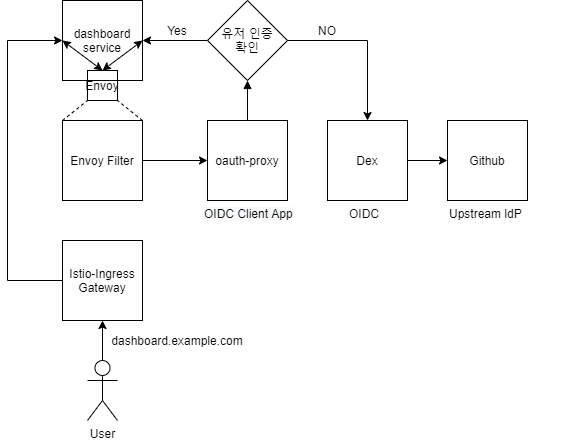

The diagram above was exported from draw.io. Its source (the exported page's mxGraphModel, read from the mxfile embedded in the PNG):
<mxGraphModel dx="981" dy="526" grid="1" gridSize="10" guides="1" tooltips="1" connect="1" arrows="1" fold="1" page="1" pageScale="1" pageWidth="827" pageHeight="1169" math="0" shadow="0">
  <root>
    <mxCell id="0" />
    <mxCell id="1" parent="0" />
    <mxCell id="ywddJJG4TTh3GiGwzlnE-3" style="edgeStyle=orthogonalEdgeStyle;rounded=0;orthogonalLoop=1;jettySize=auto;html=1;entryX=0.5;entryY=1;entryDx=0;entryDy=0;" edge="1" parent="1" source="ywddJJG4TTh3GiGwzlnE-1" target="ywddJJG4TTh3GiGwzlnE-2">
      <mxGeometry relative="1" as="geometry" />
    </mxCell>
    <mxCell id="ywddJJG4TTh3GiGwzlnE-1" value="User" style="shape=umlActor;verticalLabelPosition=bottom;verticalAlign=top;html=1;outlineConnect=0;" vertex="1" parent="1">
      <mxGeometry x="209" y="448" width="30" height="60" as="geometry" />
    </mxCell>
    <mxCell id="ywddJJG4TTh3GiGwzlnE-52" style="edgeStyle=orthogonalEdgeStyle;rounded=0;orthogonalLoop=1;jettySize=auto;html=1;startArrow=none;startFill=0;endArrow=classic;endFill=1;entryX=0;entryY=0.5;entryDx=0;entryDy=0;" edge="1" parent="1" source="ywddJJG4TTh3GiGwzlnE-2" target="ywddJJG4TTh3GiGwzlnE-4">
      <mxGeometry relative="1" as="geometry">
        <mxPoint x="129" y="128" as="targetPoint" />
        <Array as="points">
          <mxPoint x="129" y="368" />
          <mxPoint x="129" y="128" />
        </Array>
      </mxGeometry>
    </mxCell>
    <mxCell id="ywddJJG4TTh3GiGwzlnE-2" value="Istio-Ingress&lt;br&gt;Gateway" style="whiteSpace=wrap;html=1;aspect=fixed;" vertex="1" parent="1">
      <mxGeometry x="184" y="328" width="80" height="80" as="geometry" />
    </mxCell>
    <mxCell id="ywddJJG4TTh3GiGwzlnE-4" value="dashboard&lt;br&gt;service" style="whiteSpace=wrap;html=1;aspect=fixed;fillColor=none;" vertex="1" parent="1">
      <mxGeometry x="184" y="88" width="80" height="80" as="geometry" />
    </mxCell>
    <mxCell id="ywddJJG4TTh3GiGwzlnE-28" value="" style="edgeStyle=orthogonalEdgeStyle;rounded=0;orthogonalLoop=1;jettySize=auto;html=1;startArrow=block;startFill=1;endArrow=none;endFill=0;" edge="1" parent="1" source="ywddJJG4TTh3GiGwzlnE-6" target="ywddJJG4TTh3GiGwzlnE-11">
      <mxGeometry relative="1" as="geometry" />
    </mxCell>
    <mxCell id="ywddJJG4TTh3GiGwzlnE-29" value="" style="edgeStyle=orthogonalEdgeStyle;rounded=0;orthogonalLoop=1;jettySize=auto;html=1;startArrow=none;startFill=0;" edge="1" parent="1" source="ywddJJG4TTh3GiGwzlnE-6" target="ywddJJG4TTh3GiGwzlnE-4">
      <mxGeometry relative="1" as="geometry" />
    </mxCell>
    <mxCell id="ywddJJG4TTh3GiGwzlnE-35" style="edgeStyle=orthogonalEdgeStyle;rounded=0;orthogonalLoop=1;jettySize=auto;html=1;entryX=0.5;entryY=0;entryDx=0;entryDy=0;startArrow=none;startFill=0;endArrow=classic;endFill=1;" edge="1" parent="1" source="ywddJJG4TTh3GiGwzlnE-6" target="ywddJJG4TTh3GiGwzlnE-15">
      <mxGeometry relative="1" as="geometry" />
    </mxCell>
    <mxCell id="ywddJJG4TTh3GiGwzlnE-6" value="유저 인증&lt;br&gt;확인" style="rhombus;whiteSpace=wrap;html=1;" vertex="1" parent="1">
      <mxGeometry x="329" y="88" width="80" height="80" as="geometry" />
    </mxCell>
    <mxCell id="ywddJJG4TTh3GiGwzlnE-9" value="Yes" style="text;html=1;strokeColor=none;fillColor=none;align=center;verticalAlign=middle;whiteSpace=wrap;rounded=0;" vertex="1" parent="1">
      <mxGeometry x="279" y="108" width="40" height="20" as="geometry" />
    </mxCell>
    <mxCell id="ywddJJG4TTh3GiGwzlnE-11" value="oauth-proxy" style="whiteSpace=wrap;html=1;aspect=fixed;" vertex="1" parent="1">
      <mxGeometry x="329" y="208" width="80" height="80" as="geometry" />
    </mxCell>
    <mxCell id="ywddJJG4TTh3GiGwzlnE-12" value="NO" style="text;html=1;strokeColor=none;fillColor=none;align=center;verticalAlign=middle;whiteSpace=wrap;rounded=0;" vertex="1" parent="1">
      <mxGeometry x="429" y="108" width="40" height="20" as="geometry" />
    </mxCell>
    <mxCell id="ywddJJG4TTh3GiGwzlnE-18" style="edgeStyle=orthogonalEdgeStyle;rounded=0;orthogonalLoop=1;jettySize=auto;html=1;entryX=0;entryY=0.5;entryDx=0;entryDy=0;" edge="1" parent="1" source="ywddJJG4TTh3GiGwzlnE-15" target="ywddJJG4TTh3GiGwzlnE-17">
      <mxGeometry relative="1" as="geometry" />
    </mxCell>
    <mxCell id="ywddJJG4TTh3GiGwzlnE-15" value="Dex" style="whiteSpace=wrap;html=1;aspect=fixed;" vertex="1" parent="1">
      <mxGeometry x="449" y="208" width="80" height="80" as="geometry" />
    </mxCell>
    <mxCell id="ywddJJG4TTh3GiGwzlnE-17" value="Github&lt;br&gt;" style="whiteSpace=wrap;html=1;aspect=fixed;" vertex="1" parent="1">
      <mxGeometry x="569" y="208" width="80" height="80" as="geometry" />
    </mxCell>
    <mxCell id="ywddJJG4TTh3GiGwzlnE-19" value="&lt;span style=&quot;color: rgb(0 , 0 , 0) ; font-family: &amp;#34;helvetica&amp;#34; ; font-size: 12px ; font-style: normal ; font-weight: 400 ; letter-spacing: normal ; text-align: center ; text-indent: 0px ; text-transform: none ; word-spacing: 0px ; background-color: rgb(248 , 249 , 250) ; display: inline ; float: none&quot;&gt;&lt;span&gt;OIDC&amp;nbsp;&lt;/span&gt;&lt;/span&gt;&lt;span style=&quot;color: rgb(0 , 0 , 0) ; font-family: &amp;#34;helvetica&amp;#34; ; font-size: 12px ; font-style: normal ; font-weight: 400 ; letter-spacing: normal ; text-align: center ; text-indent: 0px ; text-transform: none ; word-spacing: 0px ; background-color: rgb(248 , 249 , 250) ; display: inline ; float: none&quot;&gt;Client App&lt;/span&gt;" style="text;whiteSpace=wrap;html=1;" vertex="1" parent="1">
      <mxGeometry x="324" y="288" width="95" height="40" as="geometry" />
    </mxCell>
    <mxCell id="ywddJJG4TTh3GiGwzlnE-20" value="&lt;div style=&quot;text-align: center&quot;&gt;&lt;span&gt;&lt;font face=&quot;helvetica&quot;&gt;OIDC&lt;/font&gt;&lt;/span&gt;&lt;/div&gt;" style="text;whiteSpace=wrap;html=1;" vertex="1" parent="1">
      <mxGeometry x="469" y="288" width="90" height="40" as="geometry" />
    </mxCell>
    <mxCell id="ywddJJG4TTh3GiGwzlnE-21" value="&lt;div style=&quot;text-align: center&quot;&gt;Upstream ldP&lt;br&gt;&lt;/div&gt;" style="text;whiteSpace=wrap;html=1;" vertex="1" parent="1">
      <mxGeometry x="569" y="288" width="120" height="40" as="geometry" />
    </mxCell>
    <mxCell id="ywddJJG4TTh3GiGwzlnE-24" value="" style="edgeStyle=orthogonalEdgeStyle;rounded=0;orthogonalLoop=1;jettySize=auto;html=1;" edge="1" parent="1" source="ywddJJG4TTh3GiGwzlnE-22" target="ywddJJG4TTh3GiGwzlnE-11">
      <mxGeometry relative="1" as="geometry" />
    </mxCell>
    <mxCell id="ywddJJG4TTh3GiGwzlnE-22" value="Envoy Filter" style="whiteSpace=wrap;html=1;aspect=fixed;" vertex="1" parent="1">
      <mxGeometry x="184" y="208" width="80" height="80" as="geometry" />
    </mxCell>
    <mxCell id="ywddJJG4TTh3GiGwzlnE-38" value="dashboard.example.com" style="text;html=1;strokeColor=none;fillColor=none;align=center;verticalAlign=middle;whiteSpace=wrap;rounded=0;" vertex="1" parent="1">
      <mxGeometry x="279" y="418" width="40" height="20" as="geometry" />
    </mxCell>
    <mxCell id="ywddJJG4TTh3GiGwzlnE-49" value="Envoy" style="whiteSpace=wrap;html=1;aspect=fixed;fillColor=none;" vertex="1" parent="1">
      <mxGeometry x="209" y="158" width="30" height="30" as="geometry" />
    </mxCell>
    <mxCell id="ywddJJG4TTh3GiGwzlnE-50" value="" style="endArrow=none;dashed=1;html=1;exitX=0;exitY=0;exitDx=0;exitDy=0;" edge="1" parent="1" source="ywddJJG4TTh3GiGwzlnE-22">
      <mxGeometry width="50" height="50" relative="1" as="geometry">
        <mxPoint x="159" y="238" as="sourcePoint" />
        <mxPoint x="209" y="188" as="targetPoint" />
      </mxGeometry>
    </mxCell>
    <mxCell id="ywddJJG4TTh3GiGwzlnE-51" value="" style="endArrow=none;dashed=1;html=1;entryX=1;entryY=1;entryDx=0;entryDy=0;exitX=1;exitY=0;exitDx=0;exitDy=0;" edge="1" parent="1" source="ywddJJG4TTh3GiGwzlnE-22" target="ywddJJG4TTh3GiGwzlnE-49">
      <mxGeometry width="50" height="50" relative="1" as="geometry">
        <mxPoint x="449" y="338" as="sourcePoint" />
        <mxPoint x="419" y="288" as="targetPoint" />
        <Array as="points" />
      </mxGeometry>
    </mxCell>
    <mxCell id="ywddJJG4TTh3GiGwzlnE-57" value="" style="endArrow=classic;startArrow=classic;html=1;exitX=0.5;exitY=0;exitDx=0;exitDy=0;" edge="1" parent="1" source="ywddJJG4TTh3GiGwzlnE-49">
      <mxGeometry width="50" height="50" relative="1" as="geometry">
        <mxPoint x="214" y="178" as="sourcePoint" />
        <mxPoint x="264" y="128" as="targetPoint" />
      </mxGeometry>
    </mxCell>
    <mxCell id="ywddJJG4TTh3GiGwzlnE-58" value="" style="endArrow=classic;startArrow=classic;html=1;exitX=0.5;exitY=0;exitDx=0;exitDy=0;entryX=0;entryY=0.5;entryDx=0;entryDy=0;" edge="1" parent="1" source="ywddJJG4TTh3GiGwzlnE-49" target="ywddJJG4TTh3GiGwzlnE-4">
      <mxGeometry width="50" height="50" relative="1" as="geometry">
        <mxPoint x="234" y="168" as="sourcePoint" />
        <mxPoint x="274" y="138" as="targetPoint" />
      </mxGeometry>
    </mxCell>
  </root>
</mxGraphModel>